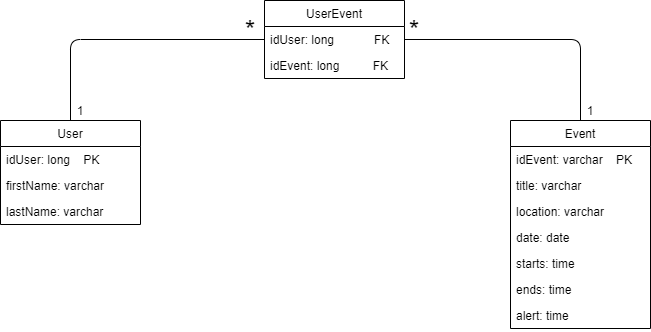

The diagram above was exported from draw.io. Its source (the exported page's mxGraphModel, read from the mxfile embedded in the PNG):
<mxGraphModel dx="1422" dy="745" grid="1" gridSize="10" guides="1" tooltips="1" connect="1" arrows="1" fold="1" page="1" pageScale="1" pageWidth="827" pageHeight="1169" math="0" shadow="0">
  <root>
    <mxCell id="0" />
    <mxCell id="1" parent="0" />
    <mxCell id="b3C8m5cq1lC5cWVIwXl_-1" value="User" style="swimlane;fontStyle=0;childLayout=stackLayout;horizontal=1;startSize=26;fillColor=none;horizontalStack=0;resizeParent=1;resizeParentMax=0;resizeLast=0;collapsible=1;marginBottom=0;" vertex="1" parent="1">
      <mxGeometry x="80" y="290" width="140" height="104" as="geometry" />
    </mxCell>
    <mxCell id="b3C8m5cq1lC5cWVIwXl_-2" value="idUser: long    PK" style="text;strokeColor=none;fillColor=none;align=left;verticalAlign=top;spacingLeft=4;spacingRight=4;overflow=hidden;rotatable=0;points=[[0,0.5],[1,0.5]];portConstraint=eastwest;" vertex="1" parent="b3C8m5cq1lC5cWVIwXl_-1">
      <mxGeometry y="26" width="140" height="26" as="geometry" />
    </mxCell>
    <mxCell id="b3C8m5cq1lC5cWVIwXl_-3" value="firstName: varchar" style="text;strokeColor=none;fillColor=none;align=left;verticalAlign=top;spacingLeft=4;spacingRight=4;overflow=hidden;rotatable=0;points=[[0,0.5],[1,0.5]];portConstraint=eastwest;" vertex="1" parent="b3C8m5cq1lC5cWVIwXl_-1">
      <mxGeometry y="52" width="140" height="26" as="geometry" />
    </mxCell>
    <mxCell id="b3C8m5cq1lC5cWVIwXl_-4" value="lastName: varchar" style="text;strokeColor=none;fillColor=none;align=left;verticalAlign=top;spacingLeft=4;spacingRight=4;overflow=hidden;rotatable=0;points=[[0,0.5],[1,0.5]];portConstraint=eastwest;" vertex="1" parent="b3C8m5cq1lC5cWVIwXl_-1">
      <mxGeometry y="78" width="140" height="26" as="geometry" />
    </mxCell>
    <mxCell id="b3C8m5cq1lC5cWVIwXl_-6" value="Event" style="swimlane;fontStyle=0;childLayout=stackLayout;horizontal=1;startSize=26;fillColor=none;horizontalStack=0;resizeParent=1;resizeParentMax=0;resizeLast=0;collapsible=1;marginBottom=0;" vertex="1" parent="1">
      <mxGeometry x="590" y="290" width="140" height="208" as="geometry" />
    </mxCell>
    <mxCell id="b3C8m5cq1lC5cWVIwXl_-7" value="idEvent: varchar    PK" style="text;strokeColor=none;fillColor=none;align=left;verticalAlign=top;spacingLeft=4;spacingRight=4;overflow=hidden;rotatable=0;points=[[0,0.5],[1,0.5]];portConstraint=eastwest;" vertex="1" parent="b3C8m5cq1lC5cWVIwXl_-6">
      <mxGeometry y="26" width="140" height="26" as="geometry" />
    </mxCell>
    <mxCell id="b3C8m5cq1lC5cWVIwXl_-31" value="title: varchar" style="text;strokeColor=none;fillColor=none;align=left;verticalAlign=top;spacingLeft=4;spacingRight=4;overflow=hidden;rotatable=0;points=[[0,0.5],[1,0.5]];portConstraint=eastwest;" vertex="1" parent="b3C8m5cq1lC5cWVIwXl_-6">
      <mxGeometry y="52" width="140" height="26" as="geometry" />
    </mxCell>
    <mxCell id="b3C8m5cq1lC5cWVIwXl_-32" value="location: varchar" style="text;strokeColor=none;fillColor=none;align=left;verticalAlign=top;spacingLeft=4;spacingRight=4;overflow=hidden;rotatable=0;points=[[0,0.5],[1,0.5]];portConstraint=eastwest;" vertex="1" parent="b3C8m5cq1lC5cWVIwXl_-6">
      <mxGeometry y="78" width="140" height="26" as="geometry" />
    </mxCell>
    <mxCell id="b3C8m5cq1lC5cWVIwXl_-8" value="date: date" style="text;strokeColor=none;fillColor=none;align=left;verticalAlign=top;spacingLeft=4;spacingRight=4;overflow=hidden;rotatable=0;points=[[0,0.5],[1,0.5]];portConstraint=eastwest;" vertex="1" parent="b3C8m5cq1lC5cWVIwXl_-6">
      <mxGeometry y="104" width="140" height="26" as="geometry" />
    </mxCell>
    <mxCell id="b3C8m5cq1lC5cWVIwXl_-9" value="starts: time" style="text;strokeColor=none;fillColor=none;align=left;verticalAlign=top;spacingLeft=4;spacingRight=4;overflow=hidden;rotatable=0;points=[[0,0.5],[1,0.5]];portConstraint=eastwest;" vertex="1" parent="b3C8m5cq1lC5cWVIwXl_-6">
      <mxGeometry y="130" width="140" height="26" as="geometry" />
    </mxCell>
    <mxCell id="b3C8m5cq1lC5cWVIwXl_-30" value="ends: time" style="text;strokeColor=none;fillColor=none;align=left;verticalAlign=top;spacingLeft=4;spacingRight=4;overflow=hidden;rotatable=0;points=[[0,0.5],[1,0.5]];portConstraint=eastwest;" vertex="1" parent="b3C8m5cq1lC5cWVIwXl_-6">
      <mxGeometry y="156" width="140" height="26" as="geometry" />
    </mxCell>
    <mxCell id="b3C8m5cq1lC5cWVIwXl_-29" value="alert: time" style="text;strokeColor=none;fillColor=none;align=left;verticalAlign=top;spacingLeft=4;spacingRight=4;overflow=hidden;rotatable=0;points=[[0,0.5],[1,0.5]];portConstraint=eastwest;" vertex="1" parent="b3C8m5cq1lC5cWVIwXl_-6">
      <mxGeometry y="182" width="140" height="26" as="geometry" />
    </mxCell>
    <mxCell id="b3C8m5cq1lC5cWVIwXl_-19" value="UserEvent" style="swimlane;fontStyle=0;childLayout=stackLayout;horizontal=1;startSize=26;fillColor=none;horizontalStack=0;resizeParent=1;resizeParentMax=0;resizeLast=0;collapsible=1;marginBottom=0;" vertex="1" parent="1">
      <mxGeometry x="344" y="170" width="140" height="78" as="geometry" />
    </mxCell>
    <mxCell id="b3C8m5cq1lC5cWVIwXl_-20" value="idUser: long            FK" style="text;strokeColor=none;fillColor=none;align=left;verticalAlign=top;spacingLeft=4;spacingRight=4;overflow=hidden;rotatable=0;points=[[0,0.5],[1,0.5]];portConstraint=eastwest;" vertex="1" parent="b3C8m5cq1lC5cWVIwXl_-19">
      <mxGeometry y="26" width="140" height="26" as="geometry" />
    </mxCell>
    <mxCell id="b3C8m5cq1lC5cWVIwXl_-21" value="idEvent: long          FK" style="text;strokeColor=none;fillColor=none;align=left;verticalAlign=top;spacingLeft=4;spacingRight=4;overflow=hidden;rotatable=0;points=[[0,0.5],[1,0.5]];portConstraint=eastwest;" vertex="1" parent="b3C8m5cq1lC5cWVIwXl_-19">
      <mxGeometry y="52" width="140" height="26" as="geometry" />
    </mxCell>
    <mxCell id="b3C8m5cq1lC5cWVIwXl_-23" value="" style="endArrow=none;html=1;entryX=0;entryY=0.5;entryDx=0;entryDy=0;exitX=0.5;exitY=0;exitDx=0;exitDy=0;" edge="1" parent="1" source="b3C8m5cq1lC5cWVIwXl_-1" target="b3C8m5cq1lC5cWVIwXl_-20">
      <mxGeometry width="50" height="50" relative="1" as="geometry">
        <mxPoint x="390" y="430" as="sourcePoint" />
        <mxPoint x="440" y="380" as="targetPoint" />
        <Array as="points">
          <mxPoint x="150" y="209" />
        </Array>
      </mxGeometry>
    </mxCell>
    <mxCell id="b3C8m5cq1lC5cWVIwXl_-24" value="" style="endArrow=none;html=1;entryX=1;entryY=0.5;entryDx=0;entryDy=0;exitX=0.5;exitY=0;exitDx=0;exitDy=0;" edge="1" parent="1" source="b3C8m5cq1lC5cWVIwXl_-6" target="b3C8m5cq1lC5cWVIwXl_-20">
      <mxGeometry width="50" height="50" relative="1" as="geometry">
        <mxPoint x="390" y="430" as="sourcePoint" />
        <mxPoint x="440" y="380" as="targetPoint" />
        <Array as="points">
          <mxPoint x="660" y="209" />
        </Array>
      </mxGeometry>
    </mxCell>
    <mxCell id="b3C8m5cq1lC5cWVIwXl_-25" value="1" style="text;html=1;strokeColor=none;fillColor=none;align=center;verticalAlign=middle;whiteSpace=wrap;rounded=0;" vertex="1" parent="1">
      <mxGeometry x="150" y="270" width="20" height="20" as="geometry" />
    </mxCell>
    <mxCell id="b3C8m5cq1lC5cWVIwXl_-26" value="1" style="text;html=1;strokeColor=none;fillColor=none;align=center;verticalAlign=middle;whiteSpace=wrap;rounded=0;" vertex="1" parent="1">
      <mxGeometry x="660" y="270" width="20" height="20" as="geometry" />
    </mxCell>
    <mxCell id="b3C8m5cq1lC5cWVIwXl_-27" value="*" style="text;html=1;strokeColor=none;fillColor=none;align=center;verticalAlign=middle;whiteSpace=wrap;rounded=0;fontSize=27;" vertex="1" parent="1">
      <mxGeometry x="320" y="190" width="20" height="20" as="geometry" />
    </mxCell>
    <mxCell id="b3C8m5cq1lC5cWVIwXl_-28" value="*" style="text;html=1;strokeColor=none;fillColor=none;align=center;verticalAlign=middle;whiteSpace=wrap;rounded=0;fontSize=27;" vertex="1" parent="1">
      <mxGeometry x="484" y="190" width="20" height="20" as="geometry" />
    </mxCell>
  </root>
</mxGraphModel>